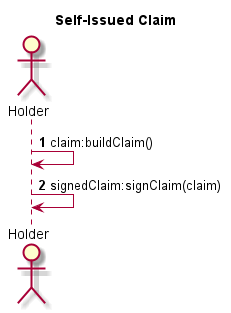

The diagram above was rendered by PlantUML. Its source (embedded in the PNG):
@startuml
title Self-Issued Claim
autonumber
actor Holder
Holder -> Holder : claim:buildClaim()
Holder -> Holder : signedClaim:signClaim(claim)
@enduml